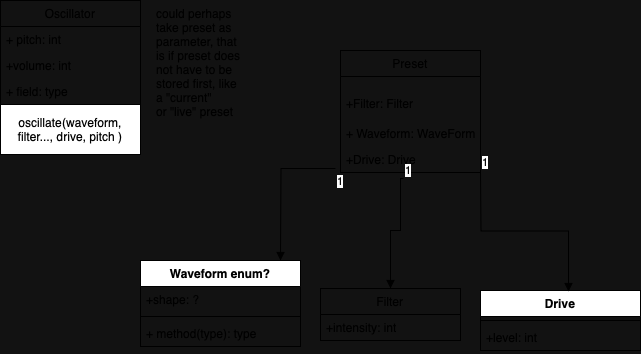

The diagram above was exported from draw.io. Its source (the exported page's mxGraphModel, read from the mxfile embedded in the PNG):
<mxGraphModel dx="794" dy="547" grid="1" gridSize="10" guides="1" tooltips="1" connect="1" arrows="1" fold="1" page="1" pageScale="1" pageWidth="850" pageHeight="1100" math="0" shadow="0">
  <root>
    <mxCell id="0" />
    <mxCell id="1" parent="0" />
    <mxCell id="S1jPwIcToBJFBvIgMLHQ-1" value="Preset" style="swimlane;fontStyle=0;childLayout=stackLayout;horizontal=1;startSize=26;fillColor=none;horizontalStack=0;resizeParent=1;resizeParentMax=0;resizeLast=0;collapsible=1;marginBottom=0;whiteSpace=wrap;html=1;" vertex="1" parent="1">
      <mxGeometry x="590" y="150" width="140" height="122" as="geometry" />
    </mxCell>
    <mxCell id="S1jPwIcToBJFBvIgMLHQ-2" value="&lt;br&gt;+Filter: Filter&lt;br&gt;" style="text;strokeColor=none;fillColor=none;align=left;verticalAlign=top;spacingLeft=4;spacingRight=4;overflow=hidden;rotatable=0;points=[[0,0.5],[1,0.5]];portConstraint=eastwest;whiteSpace=wrap;html=1;" vertex="1" parent="S1jPwIcToBJFBvIgMLHQ-1">
      <mxGeometry y="26" width="140" height="44" as="geometry" />
    </mxCell>
    <mxCell id="S1jPwIcToBJFBvIgMLHQ-3" value="+ Waveform: WaveForm" style="text;strokeColor=none;fillColor=none;align=left;verticalAlign=top;spacingLeft=4;spacingRight=4;overflow=hidden;rotatable=0;points=[[0,0.5],[1,0.5]];portConstraint=eastwest;whiteSpace=wrap;html=1;" vertex="1" parent="S1jPwIcToBJFBvIgMLHQ-1">
      <mxGeometry y="70" width="140" height="26" as="geometry" />
    </mxCell>
    <mxCell id="S1jPwIcToBJFBvIgMLHQ-4" value="+Drive: Drive" style="text;strokeColor=none;fillColor=none;align=left;verticalAlign=top;spacingLeft=4;spacingRight=4;overflow=hidden;rotatable=0;points=[[0,0.5],[1,0.5]];portConstraint=eastwest;whiteSpace=wrap;html=1;" vertex="1" parent="S1jPwIcToBJFBvIgMLHQ-1">
      <mxGeometry y="96" width="140" height="26" as="geometry" />
    </mxCell>
    <mxCell id="S1jPwIcToBJFBvIgMLHQ-5" value="Oscillator" style="swimlane;fontStyle=0;childLayout=stackLayout;horizontal=1;startSize=26;fillColor=none;horizontalStack=0;resizeParent=1;resizeParentMax=0;resizeLast=0;collapsible=1;marginBottom=0;whiteSpace=wrap;html=1;" vertex="1" parent="1">
      <mxGeometry x="250" y="100" width="140" height="104" as="geometry" />
    </mxCell>
    <mxCell id="S1jPwIcToBJFBvIgMLHQ-6" value="+ pitch: int" style="text;strokeColor=none;fillColor=none;align=left;verticalAlign=top;spacingLeft=4;spacingRight=4;overflow=hidden;rotatable=0;points=[[0,0.5],[1,0.5]];portConstraint=eastwest;whiteSpace=wrap;html=1;" vertex="1" parent="S1jPwIcToBJFBvIgMLHQ-5">
      <mxGeometry y="26" width="140" height="26" as="geometry" />
    </mxCell>
    <mxCell id="S1jPwIcToBJFBvIgMLHQ-7" value="+volume: int" style="text;strokeColor=none;fillColor=none;align=left;verticalAlign=top;spacingLeft=4;spacingRight=4;overflow=hidden;rotatable=0;points=[[0,0.5],[1,0.5]];portConstraint=eastwest;whiteSpace=wrap;html=1;" vertex="1" parent="S1jPwIcToBJFBvIgMLHQ-5">
      <mxGeometry y="52" width="140" height="26" as="geometry" />
    </mxCell>
    <mxCell id="S1jPwIcToBJFBvIgMLHQ-8" value="+ field: type" style="text;strokeColor=none;fillColor=none;align=left;verticalAlign=top;spacingLeft=4;spacingRight=4;overflow=hidden;rotatable=0;points=[[0,0.5],[1,0.5]];portConstraint=eastwest;whiteSpace=wrap;html=1;" vertex="1" parent="S1jPwIcToBJFBvIgMLHQ-5">
      <mxGeometry y="78" width="140" height="26" as="geometry" />
    </mxCell>
    <mxCell id="S1jPwIcToBJFBvIgMLHQ-9" value="Waveform enum?" style="swimlane;fontStyle=1;align=center;verticalAlign=top;childLayout=stackLayout;horizontal=1;startSize=26;horizontalStack=0;resizeParent=1;resizeParentMax=0;resizeLast=0;collapsible=1;marginBottom=0;whiteSpace=wrap;html=1;" vertex="1" parent="1">
      <mxGeometry x="390" y="360" width="160" height="86" as="geometry" />
    </mxCell>
    <mxCell id="S1jPwIcToBJFBvIgMLHQ-10" value="+shape: ?" style="text;strokeColor=none;fillColor=none;align=left;verticalAlign=top;spacingLeft=4;spacingRight=4;overflow=hidden;rotatable=0;points=[[0,0.5],[1,0.5]];portConstraint=eastwest;whiteSpace=wrap;html=1;" vertex="1" parent="S1jPwIcToBJFBvIgMLHQ-9">
      <mxGeometry y="26" width="160" height="26" as="geometry" />
    </mxCell>
    <mxCell id="S1jPwIcToBJFBvIgMLHQ-11" value="" style="line;strokeWidth=1;fillColor=none;align=left;verticalAlign=middle;spacingTop=-1;spacingLeft=3;spacingRight=3;rotatable=0;labelPosition=right;points=[];portConstraint=eastwest;strokeColor=inherit;" vertex="1" parent="S1jPwIcToBJFBvIgMLHQ-9">
      <mxGeometry y="52" width="160" height="8" as="geometry" />
    </mxCell>
    <mxCell id="S1jPwIcToBJFBvIgMLHQ-12" value="+ method(type): type" style="text;strokeColor=none;fillColor=none;align=left;verticalAlign=top;spacingLeft=4;spacingRight=4;overflow=hidden;rotatable=0;points=[[0,0.5],[1,0.5]];portConstraint=eastwest;whiteSpace=wrap;html=1;" vertex="1" parent="S1jPwIcToBJFBvIgMLHQ-9">
      <mxGeometry y="60" width="160" height="26" as="geometry" />
    </mxCell>
    <mxCell id="S1jPwIcToBJFBvIgMLHQ-17" value="oscillate(waveform, filter..., drive, pitch )" style="html=1;whiteSpace=wrap;" vertex="1" parent="1">
      <mxGeometry x="250" y="204" width="140" height="50" as="geometry" />
    </mxCell>
    <mxCell id="S1jPwIcToBJFBvIgMLHQ-18" value="Filter" style="swimlane;fontStyle=0;childLayout=stackLayout;horizontal=1;startSize=26;fillColor=none;horizontalStack=0;resizeParent=1;resizeParentMax=0;resizeLast=0;collapsible=1;marginBottom=0;whiteSpace=wrap;html=1;" vertex="1" parent="1">
      <mxGeometry x="570" y="388" width="140" height="52" as="geometry" />
    </mxCell>
    <mxCell id="S1jPwIcToBJFBvIgMLHQ-21" value="+intensity: int" style="text;strokeColor=none;fillColor=none;align=left;verticalAlign=top;spacingLeft=4;spacingRight=4;overflow=hidden;rotatable=0;points=[[0,0.5],[1,0.5]];portConstraint=eastwest;whiteSpace=wrap;html=1;" vertex="1" parent="S1jPwIcToBJFBvIgMLHQ-18">
      <mxGeometry y="26" width="140" height="26" as="geometry" />
    </mxCell>
    <mxCell id="S1jPwIcToBJFBvIgMLHQ-22" value="Drive" style="swimlane;fontStyle=1;align=center;verticalAlign=top;childLayout=stackLayout;horizontal=1;startSize=26;horizontalStack=0;resizeParent=1;resizeParentMax=0;resizeLast=0;collapsible=1;marginBottom=0;whiteSpace=wrap;html=1;" vertex="1" parent="1">
      <mxGeometry x="730" y="390" width="160" height="60" as="geometry" />
    </mxCell>
    <mxCell id="S1jPwIcToBJFBvIgMLHQ-24" value="" style="line;strokeWidth=1;fillColor=none;align=left;verticalAlign=middle;spacingTop=-1;spacingLeft=3;spacingRight=3;rotatable=0;labelPosition=right;points=[];portConstraint=eastwest;strokeColor=inherit;" vertex="1" parent="S1jPwIcToBJFBvIgMLHQ-22">
      <mxGeometry y="26" width="160" height="8" as="geometry" />
    </mxCell>
    <mxCell id="S1jPwIcToBJFBvIgMLHQ-25" value="+level: int" style="text;strokeColor=none;fillColor=none;align=left;verticalAlign=top;spacingLeft=4;spacingRight=4;overflow=hidden;rotatable=0;points=[[0,0.5],[1,0.5]];portConstraint=eastwest;whiteSpace=wrap;html=1;" vertex="1" parent="S1jPwIcToBJFBvIgMLHQ-22">
      <mxGeometry y="34" width="160" height="26" as="geometry" />
    </mxCell>
    <mxCell id="S1jPwIcToBJFBvIgMLHQ-33" value="1" style="endArrow=block;endFill=1;html=1;edgeStyle=orthogonalEdgeStyle;align=left;verticalAlign=top;rounded=0;exitX=-0.036;exitY=0.846;exitDx=0;exitDy=0;exitPerimeter=0;" edge="1" parent="1" source="S1jPwIcToBJFBvIgMLHQ-4">
      <mxGeometry x="-1" relative="1" as="geometry">
        <mxPoint x="370" y="360" as="sourcePoint" />
        <mxPoint x="530" y="360" as="targetPoint" />
      </mxGeometry>
    </mxCell>
    <mxCell id="S1jPwIcToBJFBvIgMLHQ-35" value="" style="endArrow=block;endFill=1;html=1;edgeStyle=orthogonalEdgeStyle;align=left;verticalAlign=top;rounded=0;exitX=0.45;exitY=1.231;exitDx=0;exitDy=0;exitPerimeter=0;" edge="1" parent="1" source="S1jPwIcToBJFBvIgMLHQ-4" target="S1jPwIcToBJFBvIgMLHQ-18">
      <mxGeometry x="-1" relative="1" as="geometry">
        <mxPoint x="370" y="360" as="sourcePoint" />
        <mxPoint x="530" y="360" as="targetPoint" />
        <Array as="points">
          <mxPoint x="650" y="278" />
          <mxPoint x="650" y="330" />
          <mxPoint x="640" y="330" />
        </Array>
      </mxGeometry>
    </mxCell>
    <mxCell id="S1jPwIcToBJFBvIgMLHQ-36" value="1" style="edgeLabel;resizable=0;html=1;align=left;verticalAlign=bottom;" connectable="0" vertex="1" parent="S1jPwIcToBJFBvIgMLHQ-35">
      <mxGeometry x="-1" relative="1" as="geometry" />
    </mxCell>
    <mxCell id="S1jPwIcToBJFBvIgMLHQ-37" value="" style="endArrow=block;endFill=1;html=1;edgeStyle=orthogonalEdgeStyle;align=left;verticalAlign=top;rounded=0;entryX=0.55;entryY=0.017;entryDx=0;entryDy=0;entryPerimeter=0;" edge="1" parent="1" target="S1jPwIcToBJFBvIgMLHQ-22">
      <mxGeometry x="-1" relative="1" as="geometry">
        <mxPoint x="730" y="270" as="sourcePoint" />
        <mxPoint x="830" y="270" as="targetPoint" />
      </mxGeometry>
    </mxCell>
    <mxCell id="S1jPwIcToBJFBvIgMLHQ-38" value="1" style="edgeLabel;resizable=0;html=1;align=left;verticalAlign=bottom;" connectable="0" vertex="1" parent="S1jPwIcToBJFBvIgMLHQ-37">
      <mxGeometry x="-1" relative="1" as="geometry" />
    </mxCell>
    <mxCell id="S1jPwIcToBJFBvIgMLHQ-40" value="could perhaps take preset as parameter, that is if preset does not have to be stored first, like a &quot;current&quot;&lt;br&gt;or &quot;live&quot; preset" style="text;strokeColor=none;fillColor=none;align=left;verticalAlign=top;spacingLeft=4;spacingRight=4;overflow=hidden;rotatable=0;points=[[0,0.5],[1,0.5]];portConstraint=eastwest;whiteSpace=wrap;html=1;" vertex="1" parent="1">
      <mxGeometry x="400" y="100" width="100" height="150" as="geometry" />
    </mxCell>
  </root>
</mxGraphModel>